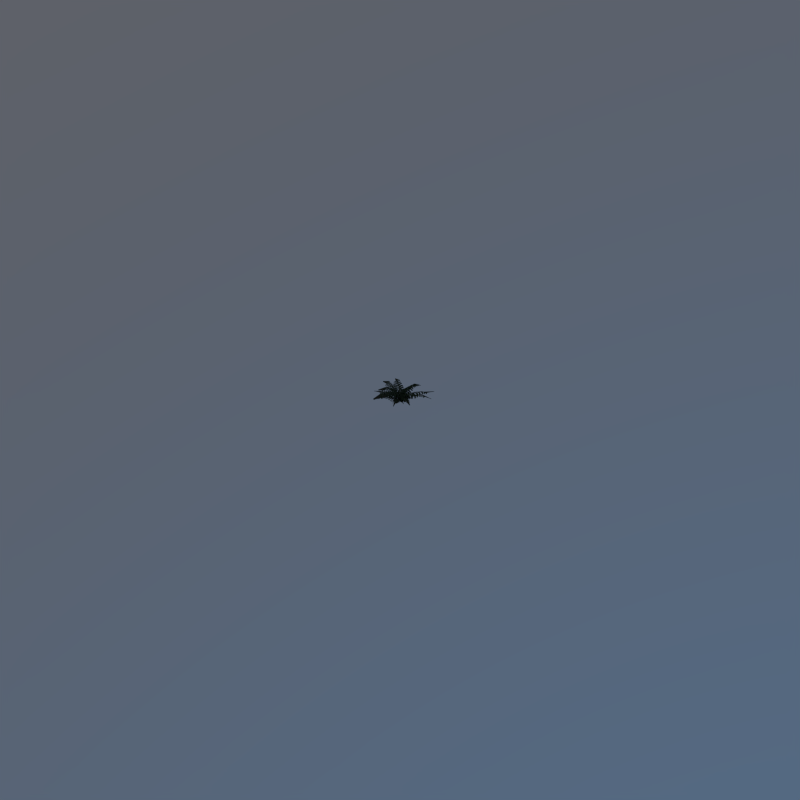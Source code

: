 # Source: fern_02.blend  (saved by Blender 5.1.30; exported with 4.5.12 LTS)
import bpy
from mathutils import Matrix  # noqa: F401  (used for matrix-valued properties, if any)

bpy.ops.wm.read_factory_settings(use_empty=True)
scene = bpy.context.scene
scene.name = 'Scene'

# ---- collections
col_collection_1 = bpy.data.collections.new('Collection 1'); scene.collection.children.link(col_collection_1)
col_collection_4 = bpy.data.collections.new('Collection 4'); scene.collection.children.link(col_collection_4)
col_collection_4.hide_render = True
col_collection_4.hide_viewport = True

# ---- images (referenced by path relative to the original .blend; pixels are not part of the script)
import os
ASSET_DIR = os.environ.get("B2B_ASSET_DIR", "")  # directory of the original .blend (textures are referenced by path, not embedded)
HERE = os.path.dirname(os.path.abspath(__file__))  # packed textures are extracted next to this script under _unpacked/

def load_image(name, relpath, width, height, colorspace="sRGB"):
    """Load a texture the original file referenced (path relative to the .blend, or extracted next to this script)."""
    p = next((c for c in (os.path.join(HERE, relpath), os.path.join(ASSET_DIR, relpath)) if relpath and os.path.exists(c)), "")
    if p:
        img = bpy.data.images.load(p, check_existing=True)
        img.name = name
    else:  # same state as the original file: an image datablock whose file is absent (Cycles renders it pink)
        img = bpy.data.images.new(name, width, height)
        img.source = "FILE"
        img.filepath = "//" + (relpath or name)
    img.colorspace_settings.name = colorspace
    return img
img_fern_01_png_001 = load_image('fern_01.png.001', '_unpacked/fern_01.png.001.43ade921.png', 172, 256, 'sRGB')
img_fern_01_norm_jpg_001 = load_image('fern_01_norm.jpg.001', '_unpacked/fern_01_norm.7afad5d5.jpg', 1375, 2048, 'sRGB')

# ---- materials (node trees are filled in below, after node groups)
mat_fern_01 = bpy.data.materials.new('fern_01')
mat_fern_01.alpha_threshold = 0.0
mat_fern_01.use_backface_culling_lightprobe_volume = False
mat_fern_01.roughness = 0.5
mat_emit2 = bpy.data.materials.new('Emit2')
mat_emit2.alpha_threshold = 0.0
mat_emit2.use_backface_culling_lightprobe_volume = False
mat_emit2.roughness = 0.5

# ---- material node trees
mat_fern_01.use_nodes = True; mat_fern_01.node_tree.nodes.clear()
_N = mat_fern_01.node_tree.nodes; _L = mat_fern_01.node_tree.links
n0 = _N.new('ShaderNodeTexImage'); n0.name = 'Image Texture'; n0.location = (-919, -66)
n0.width = 140
n0.image = img_fern_01_png_001
n1 = _N.new('ShaderNodeBsdfTransparent'); n1.name = 'Transparent BSDF'; n1.location = (-920, -298)
n2 = _N.new('ShaderNodeMixShader'); n2.name = 'Mix Shader'; n2.location = (50, -53)
n3 = _N.new('ShaderNodeOutputMaterial'); n3.name = 'Material Output'; n3.location = (583, -20)
n4 = _N.new('ShaderNodeBsdfDiffuse'); n4.name = 'Diffuse BSDF'; n4.location = (-266, 44)
n5 = _N.new('ShaderNodeBump'); n5.name = 'Bump.001'; n5.location = (-581, 172)
n5.inputs[0].default_value = 0.2
n5.inputs[1].default_value = 0.1
n5.inputs[2].default_value = 1.0
n6 = _N.new('ShaderNodeTexImage'); n6.name = 'Image Texture.001'; n6.location = (-998, 185)
n6.width = 220
n6.image = img_fern_01_norm_jpg_001
_L.new(n0.outputs[0], n4.inputs[0])
_L.new(n2.outputs[0], n3.inputs[0])
_L.new(n4.outputs[0], n2.inputs[2])
_L.new(n0.outputs[1], n2.inputs[0])
_L.new(n1.outputs[0], n2.inputs[1])
_L.new(n6.outputs[0], n5.inputs[3])
_L.new(n5.outputs[0], n4.inputs[2])
n3.is_active_output = True
mat_emit2.use_nodes = True; mat_emit2.node_tree.nodes.clear()
_N = mat_emit2.node_tree.nodes; _L = mat_emit2.node_tree.links
n0 = _N.new('ShaderNodeOutputMaterial'); n0.name = 'Material Output'; n0.location = (300, 300)
n1 = _N.new('ShaderNodeEmission'); n1.name = 'Emission'; n1.location = (10, 300)
n1.inputs[0].default_value = (0.8, 0.8, 0.8, 1.0)
n1.inputs[1].default_value = 2.0
_L.new(n1.outputs[0], n0.inputs[0])
n0.is_active_output = True

# ---- world
world_world = bpy.data.worlds.new('World'); scene.world = world_world
world_world.use_nodes = True; world_world.node_tree.nodes.clear()
_N = world_world.node_tree.nodes; _L = world_world.node_tree.links
n0 = _N.new('ShaderNodeOutputWorld'); n0.name = 'World Output'; n0.location = (300, 300)
n1 = _N.new('ShaderNodeBackground'); n1.name = 'Background'; n1.location = (10, 300)
n2 = _N.new('ShaderNodeTexSky'); n2.name = 'Sky Texture'; n2.location = (-272, 324)
n2.sky_type = 'HOSEK_WILKIE'
n2.sun_direction = (-0.2, -0.3385, 0.9195)
n2.turbidity = 5.8
n2.ground_albedo = 0.25
n2.sun_elevation = 1.571
_L.new(n1.outputs[0], n0.inputs[0])
_L.new(n2.outputs[0], n1.inputs[0])
n0.is_active_output = True
world_world.color = (0.05088, 0.05088, 0.05088)
world_world.use_sun_shadow = False
world_world.sun_shadow_jitter_overblur = 0.0
world_world.cycles.sampling_method = 'MANUAL'
world_world.cycles.sample_map_resolution = 256

# ---- meshes
me_plane_001 = bpy.data.meshes.new('Plane.001')
me_plane_001.from_pydata([(-0.1856, 0.0792, 0.05775), (0.169, 0.02689, 0.04969), (-0.102, 0.5876, 0.03788), (0.2925, 0.509, 0.05538), (-0.01338, 0.005043, 0.06709), (0.1135, 0.6026, 0.2216), (-0.07793, 0.4642, 0.1833), (-0.1003, 0.3149, 0.1685), (0.2083, 0.1573, 0.1398), (0.2522, 0.3348, 0.1841), (0.04569, 0.2171, 0.2542), (0.08599, 0.4255, 0.2985), (0.2759, -0.03748, -0.01128), (-0.1828, 0.1302, -0.04244), (0.02475, -0.6941, -0.04276), (-0.4813, -0.4799, -0.04135), (0.06581, 0.1093, -0.008368), (-0.2773, -0.6525, 0.1955), (0.01869, -0.5208, 0.154), (0.09068, -0.3276, 0.135), (0.1609, -0.1956, 0.1265), (-0.2172, 0.03076, 0.03543), (-0.2763, -0.03204, 0.07824), (-0.3864, -0.2567, 0.1363), (0.01601, -0.009976, 0.1462), (-0.08206, -0.1556, 0.2436), (-0.1959, -0.4224, 0.3018), (0.2411, -0.01155, 0.05513), (-0.1881, -0.02233, 0.07234), (0.1757, -0.6462, 0.09635), (-0.1653, -0.5632, 0.1574), (0.02373, 0.04244, 0.07539), (0.01319, -0.7062, 0.3286), (0.2279, -0.4981, 0.2483), (0.2137, -0.3104, 0.2158), (-0.1815, -0.1851, 0.1952), (-0.1586, -0.4108, 0.2673), (0.03779, -0.2189, 0.3238), (0.01331, -0.4822, 0.404), (-0.1327, 0.1754, -0.05068), (0.06526, -0.1154, -0.07601), (0.4059, 0.5914, -0.1483), (0.7006, 0.1275, -0.1487), (-0.08629, -0.0297, -0.06263), (0.6425, 0.3919, 0.08413), (0.3224, 0.4508, 0.05684), (0.1527, 0.3324, 0.0495), (0.01972, 0.2636, 0.0494), (0.1912, -0.1277, -0.035), (0.284, -0.1208, -0.001412), (0.5048, 0.002867, 0.04238), (0.03452, 0.02917, 0.07496), (0.2025, 0.09576, 0.1623), (0.4503, 0.252, 0.2039), (-0.1002, -0.1046, -0.06208), (0.08718, 0.1822, -0.05593), (-0.5799, 0.3216, 0.08232), (-0.3701, 0.5662, 0.2209), (0.04641, 0.0197, -0.05722), (-0.5497, 0.4792, 0.22), (-0.4668, 0.1936, 0.2185), (-0.3271, 0.05318, 0.1954), (-0.2216, -0.03548, 0.1367), (0.04809, 0.2489, 0.06346), (0.03096, 0.3202, 0.1367), (-0.1988, 0.4085, 0.2555), (-0.0116, 0.05108, 0.1286), (-0.09019, 0.1593, 0.2422), (-0.329, 0.3329, 0.3143), (-0.2896, -0.05256, -0.06863), (0.1981, -0.03057, -0.1027), (-0.3137, 0.6472, -0.1398), (0.2359, 0.6466, -0.1402), (-0.03892, -0.1059, -0.06354), (-0.01841, 0.7396, 0.09268), (-0.24, 0.5012, 0.06539), (-0.2313, 0.2944, 0.05805), (-0.2446, 0.1454, 0.05795), (0.1914, 0.07868, -0.03092), (0.2216, 0.1618, 0.007138), (0.2359, 0.4145, 0.05093), (-0.03892, 0.03192, 0.08351), (-0.004867, 0.2094, 0.1708), (-0.003565, 0.5024, 0.2125), (-0.1805, 0.1, -0.05322), (0.1027, -0.08398, -0.1115), (0.259, 0.6429, -0.08989), (0.6278, 0.4147, -0.1185), (-0.05258, -0.04321, -0.06349), (0.5017, 0.6811, 0.1301), (0.2042, 0.5418, 0.1017), (0.04611, 0.38, 0.08653), (-0.05384, 0.2626, 0.08025), (0.204, -0.02095, -0.03353), (0.2964, 0.0126, 0.004972), (0.4855, 0.201, 0.06202), (0.03767, 0.05287, 0.08394), (0.1837, 0.1632, 0.167), (0.3786, 0.4254, 0.1791), (0.03769, 0.1944, 0.01489), (0.03769, -0.1033, -0.04212), (0.6111, 0.1024, 0.135), (0.6128, -0.281, 0.1046), (-0.01033, 0.03305, -0.009457), (0.6508, -0.0642, 0.3453), (0.4698, 0.09731, 0.2723), (0.2998, 0.145, 0.2131), (0.1785, 0.1687, 0.1749), (0.1095, -0.1535, 0.04808), (0.163, -0.2094, 0.0971), (0.3595, -0.2698, 0.2017), (0.06468, 0.005281, 0.1455), (0.1828, -0.0575, 0.2528), (0.4323, -0.08764, 0.3308), (0.03726, 0.2806, 0.01971), (-0.1391, -0.09794, -0.1016), (0.6019, 0.01278, -0.004891), (0.3784, -0.4086, -0.1098), (-0.1067, 0.1102, -0.02603), (0.5236, -0.2868, 0.1447), (0.4313, -0.01174, 0.1521), (0.2675, 0.07027, 0.1345), (0.1568, 0.1438, 0.1301), (-0.0606, -0.1495, -0.03299), (-0.01302, -0.2135, -0.001895), (0.1724, -0.338, 0.04507), (-0.01853, 0.0303, 0.1078), (0.09459, -0.08381, 0.1853), (0.317, -0.2151, 0.2347), (0.1749, 0.05948, -0.07005), (-0.07385, -0.05883, -0.07386), (0.3441, -0.4641, 0.02535), (0.09237, -0.5424, 0.1298), (0.02087, 0.03709, -0.06921), (0.2495, -0.5496, 0.1314), (0.3171, -0.3344, 0.1403), (0.2356, -0.05929, 0.08555), (-0.07181, -0.1323, 0.01901), (0.03886, -0.3652, 0.1648), (0.0514, -0.02517, 0.07811), (0.1595, -0.369, 0.2138), (-0.01561, -0.2058, -0.005984), (-0.08027, 0.1121, 0.01266), (-0.5211, -0.3295, 0.07976), (-0.5173, -0.02005, 0.06066), (-0.004698, -0.03634, 0.01935), (-0.6446, -0.1963, 0.1116), (-0.4285, -0.2806, 0.08429), (-0.2745, -0.2363, 0.07801), (-0.2228, 0.08615, 0.08462), (-0.408, 0.04504, 0.1126), (-0.2411, -0.08942, 0.1723), (-0.4618, -0.1471, 0.1518), (0.1262, 0.02303, -0.05057), (-0.108, -0.1487, 0.0004879), (0.3727, -0.3218, -0.03622), (0.03887, -0.468, 0.03545), (-0.01469, -0.03026, -0.01666), (0.2101, -0.397, 0.1422), (0.3009, -0.2434, 0.08081), (0.2253, -0.1463, 0.06037), (-0.04596, -0.2338, 0.08372), (0.03662, -0.3553, 0.1324), (0.09295, -0.1603, 0.1506), (0.1594, -0.2872, 0.1976), (0.01686, -0.1793, -0.05057), (-0.1871, 0.02752, 0.0004879), (-0.2215, -0.4564, -0.0699), (-0.4816, -0.1643, 0.03545), (-0.05636, -0.04759, -0.01666), (-0.3702, -0.3567, 0.1043), (-0.1919, -0.3544, 0.04689), (-0.1327, -0.2913, 0.05098), (-0.2623, -0.04626, 0.08372), (-0.3714, -0.1459, 0.1276), (-0.1693, -0.173, 0.1459), (-0.2892, -0.2562, 0.1435), (0.145, -0.09602, 0.07421), (-0.1693, 0.07615, 0.06289), (-0.1094, -0.536, 0.1615), (-0.4496, -0.3208, 0.1706), (0.0103, 0.03475, 0.07162), (-0.299, -0.4392, 0.3488), (-0.07612, -0.3873, 0.2787), (-0.005334, -0.2612, 0.233), (-0.2424, -0.01263, 0.1787), (-0.3403, -0.1515, 0.2597), (-0.1004, -0.1039, 0.2997), (-0.2055, -0.2723, 0.3868), (-0.05793, -0.1705, 0.0543), (-0.05844, 0.1878, 0.0685), (-0.5521, -0.06467, 0.08833), (-0.4904, 0.2428, 0.1388), (-0.009053, 0.01007, 0.07102), (-0.5981, 0.08459, 0.2801), (-0.443, -0.1282, 0.2138), (-0.294, -0.1285, 0.1869), (-0.1856, 0.2015, 0.17), (-0.3636, 0.2154, 0.2295), (-0.212, 0.02495, 0.2762), (-0.4133, 0.0793, 0.3423), (-0.2006, 0.102, 0.05686), (0.1226, -0.05316, 0.04866), (0.1103, 0.4974, 0.1166), (0.3617, 0.3051, 0.1436), (-0.05885, -0.02117, 0.05903), (0.27, 0.4578, 0.3013), (0.009162, 0.4159, 0.2384), (-0.05659, 0.2845, 0.2019), (0.1929, 0.04642, 0.1572), (0.2844, 0.1952, 0.2273), (0.04841, 0.137, 0.2757), (0.1867, 0.2888, 0.3515)], [], [(1, 8, 10, 4), (10, 7, 0, 4), (10, 8, 9, 11), (11, 9, 3, 5), (11, 5, 2, 6), (7, 10, 11, 6), (12, 16, 24, 20), (26, 23, 15, 17), (20, 24, 25, 19), (19, 25, 26, 18), (13, 21, 24, 16), (24, 21, 22, 25), (25, 22, 23, 26), (53, 44, 41, 45), (28, 35, 37, 31), (37, 34, 27, 31), (37, 35, 36, 38), (38, 36, 30, 32), (38, 32, 29, 33), (34, 37, 38, 33), (39, 43, 51, 47), (53, 50, 42, 44), (47, 51, 52, 46), (46, 52, 53, 45), (40, 48, 51, 43), (51, 48, 49, 52), (52, 49, 50, 53), (68, 59, 56, 60), (54, 58, 66, 62), (68, 65, 57, 59), (62, 66, 67, 61), (61, 67, 68, 60), (55, 63, 66, 58), (66, 63, 64, 67), (67, 64, 65, 68), (83, 74, 71, 75), (69, 73, 81, 77), (83, 80, 72, 74), (77, 81, 82, 76), (76, 82, 83, 75), (70, 78, 81, 73), (81, 78, 79, 82), (82, 79, 80, 83), (98, 89, 86, 90), (84, 88, 96, 92), (98, 95, 87, 89), (92, 96, 97, 91), (91, 97, 98, 90), (85, 93, 96, 88), (96, 93, 94, 97), (97, 94, 95, 98), (113, 104, 101, 105), (99, 103, 111, 107), (113, 110, 102, 104), (107, 111, 112, 106), (106, 112, 113, 105), (100, 108, 111, 103), (111, 108, 109, 112), (112, 109, 110, 113), (128, 119, 116, 120), (114, 118, 126, 122), (128, 125, 117, 119), (122, 126, 127, 121), (121, 127, 128, 120), (115, 123, 126, 118), (126, 123, 124, 127), (127, 124, 125, 128), (140, 134, 131, 135), (129, 133, 139, 136), (140, 138, 132, 134), (137, 138, 140, 139), (130, 137, 139, 133), (142, 149, 151, 145), (151, 148, 141, 145), (151, 149, 150, 152), (152, 150, 144, 146), (152, 146, 143, 147), (148, 151, 152, 147), (154, 161, 163, 157), (163, 160, 153, 157), (163, 161, 162, 164), (164, 162, 156, 158), (164, 158, 155, 159), (160, 163, 164, 159), (166, 173, 175, 169), (175, 172, 165, 169), (175, 173, 174, 176), (176, 174, 168, 170), (176, 170, 167, 171), (172, 175, 176, 171), (178, 185, 187, 181), (187, 184, 177, 181), (187, 185, 186, 188), (188, 186, 180, 182), (188, 182, 179, 183), (184, 187, 188, 183), (190, 197, 199, 193), (199, 196, 189, 193), (199, 197, 198, 200), (200, 198, 192, 194), (200, 194, 191, 195), (196, 199, 200, 195), (202, 209, 211, 205), (211, 208, 201, 205), (211, 209, 210, 212), (212, 210, 204, 206), (212, 206, 203, 207), (208, 211, 212, 207), (26, 17, 14, 18), (139, 140, 135, 136)])
_uv = me_plane_001.uv_layers.new(name='UVMap')
_uv.uv.foreach_set('vector', [0.9946, 0.005357, 0.9946, 0.5, 0.5, 0.5, 0.5, 0.005357, 0.5, 0.5, 0.005357, 0.5, 0.005357, 0.005357, 0.5, 0.005357, 0.5, 0.5, 0.9946, 0.5, 0.9946, 0.7473, 0.5, 0.7473, 0.5, 0.7473, 0.9946, 0.7473, 0.9946, 0.9946, 0.5, 0.9946, 0.5, 0.7473, 0.5, 0.9946, 0.005357, 0.9946, 0.005357, 0.7473, 0.005357, 0.5, 0.5, 0.5, 0.5, 0.7473, 0.005357, 0.7473, 0.005357, 0.005357, 0.5, 0.005357, 0.5, 0.2527, 0.005357, 0.2527, 0.5, 0.7473, 0.9946, 0.7473, 0.9946, 0.9946, 0.5, 0.9946, 0.005357, 0.2527, 0.5, 0.2527, 0.5, 0.5, 0.005357, 0.5, 0.005357, 0.5, 0.5, 0.5, 0.5, 0.7473, 0.005357, 0.7473, 0.9946, 0.005357, 0.9946, 0.2527, 0.5, 0.2527, 0.5, 0.005357, 0.5, 0.2527, 0.9946, 0.2527, 0.9946, 0.5, 0.5, 0.5, 0.5, 0.5, 0.9946, 0.5, 0.9946, 0.7473, 0.5, 0.7473, 0.5, 0.7473, 0.5, 0.9946, 0.005357, 0.9946, 0.005357, 0.7473, 0.9946, 0.005357, 0.9946, 0.5, 0.5, 0.5, 0.5, 0.005357, 0.5, 0.5, 0.005357, 0.5, 0.005357, 0.005357, 0.5, 0.005357, 0.5, 0.5, 0.9946, 0.5, 0.9946, 0.7473, 0.5, 0.7473, 0.5, 0.7473, 0.9946, 0.7473, 0.9946, 0.9946, 0.5, 0.9946, 0.5, 0.7473, 0.5, 0.9946, 0.005357, 0.9946, 0.005357, 0.7473, 0.005357, 0.5, 0.5, 0.5, 0.5, 0.7473, 0.005357, 0.7473, 0.005357, 0.005357, 0.5, 0.005357, 0.5, 0.2527, 0.005357, 0.2527, 0.5, 0.7473, 0.9946, 0.7473, 0.9946, 0.9946, 0.5, 0.9946, 0.005357, 0.2527, 0.5, 0.2527, 0.5, 0.5, 0.005357, 0.5, 0.005357, 0.5, 0.5, 0.5, 0.5, 0.7473, 0.005357, 0.7473, 0.9946, 0.005357, 0.9946, 0.2527, 0.5, 0.2527, 0.5, 0.005357, 0.5, 0.2527, 0.9946, 0.2527, 0.9946, 0.5, 0.5, 0.5, 0.5, 0.5, 0.9946, 0.5, 0.9946, 0.7473, 0.5, 0.7473, 0.5, 0.7473, 0.5, 0.9946, 0.005357, 0.9946, 0.005357, 0.7473, 0.005357, 0.005357, 0.5, 0.005357, 0.5, 0.2527, 0.005357, 0.2527, 0.5, 0.7473, 0.9946, 0.7473, 0.9946, 0.9946, 0.5, 0.9946, 0.005357, 0.2527, 0.5, 0.2527, 0.5, 0.5, 0.005357, 0.5, 0.005357, 0.5, 0.5, 0.5, 0.5, 0.7473, 0.005357, 0.7473, 0.9946, 0.005357, 0.9946, 0.2527, 0.5, 0.2527, 0.5, 0.005357, 0.5, 0.2527, 0.9946, 0.2527, 0.9946, 0.5, 0.5, 0.5, 0.5, 0.5, 0.9946, 0.5, 0.9946, 0.7473, 0.5, 0.7473, 0.5, 0.7473, 0.5, 0.9946, 0.005357, 0.9946, 0.005357, 0.7473, 0.005357, 0.005357, 0.5, 0.005357, 0.5, 0.2527, 0.005357, 0.2527, 0.5, 0.7473, 0.9946, 0.7473, 0.9946, 0.9946, 0.5, 0.9946, 0.005357, 0.2527, 0.5, 0.2527, 0.5, 0.5, 0.005357, 0.5, 0.005357, 0.5, 0.5, 0.5, 0.5, 0.7473, 0.005357, 0.7473, 0.9946, 0.005357, 0.9946, 0.2527, 0.5, 0.2527, 0.5, 0.005357, 0.5, 0.2527, 0.9946, 0.2527, 0.9946, 0.5, 0.5, 0.5, 0.5, 0.5, 0.9946, 0.5, 0.9946, 0.7473, 0.5, 0.7473, 0.5, 0.7473, 0.5, 0.9946, 0.005357, 0.9946, 0.005357, 0.7473, 0.005357, 0.005357, 0.5, 0.005357, 0.5, 0.2527, 0.005357, 0.2527, 0.5, 0.7473, 0.9946, 0.7473, 0.9946, 0.9946, 0.5, 0.9946, 0.005357, 0.2527, 0.5, 0.2527, 0.5, 0.5, 0.005357, 0.5, 0.005357, 0.5, 0.5, 0.5, 0.5, 0.7473, 0.005357, 0.7473, 0.9946, 0.005357, 0.9946, 0.2527, 0.5, 0.2527, 0.5, 0.005357, 0.5, 0.2527, 0.9946, 0.2527, 0.9946, 0.5, 0.5, 0.5, 0.5, 0.5, 0.9946, 0.5, 0.9946, 0.7473, 0.5, 0.7473, 0.5, 0.7473, 0.5, 0.9946, 0.005357, 0.9946, 0.005357, 0.7473, 0.005357, 0.005357, 0.5, 0.005357, 0.5, 0.2527, 0.005357, 0.2527, 0.5, 0.7473, 0.9946, 0.7473, 0.9946, 0.9946, 0.5, 0.9946, 0.005357, 0.2527, 0.5, 0.2527, 0.5, 0.5, 0.005357, 0.5, 0.005357, 0.5, 0.5, 0.5, 0.5, 0.7473, 0.005357, 0.7473, 0.9946, 0.005357, 0.9946, 0.2527, 0.5, 0.2527, 0.5, 0.005357, 0.5, 0.2527, 0.9946, 0.2527, 0.9946, 0.5, 0.5, 0.5, 0.5, 0.5, 0.9946, 0.5, 0.9946, 0.7473, 0.5, 0.7473, 0.5, 0.7473, 0.5, 0.9946, 0.005357, 0.9946, 0.005357, 0.7473, 0.005357, 0.005357, 0.5, 0.005357, 0.5, 0.2527, 0.005357, 0.2527, 0.5, 0.7473, 0.9946, 0.7473, 0.9946, 0.9946, 0.5, 0.9946, 0.005357, 0.2527, 0.5, 0.2527, 0.5, 0.5, 0.005357, 0.5, 0.005357, 0.5, 0.5, 0.5, 0.5, 0.7473, 0.005357, 0.7473, 0.9946, 0.005357, 0.9946, 0.2527, 0.5, 0.2527, 0.5, 0.005357, 0.5, 0.2527, 0.9946, 0.2527, 0.9946, 0.5, 0.5, 0.5, 0.5, 0.5, 0.9946, 0.5, 0.9946, 0.7473, 0.5, 0.7473, 0.5, 0.7473, 0.5, 0.9946, 0.005357, 0.9946, 0.005357, 0.7473, 0.005357, 0.005357, 0.5, 0.005357, 0.5, 0.2527, 0.005357, 0.2527, 0.5, 0.7473, 0.9946, 0.7473, 0.9946, 0.9946, 0.5, 0.9946, 0.9946, 0.2527, 0.9946, 0.7473, 0.5, 0.7473, 0.5, 0.2527, 0.9946, 0.005357, 0.9946, 0.2527, 0.5, 0.2527, 0.5, 0.005357, 0.9946, 0.005357, 0.9946, 0.5, 0.5, 0.5, 0.5, 0.005357, 0.5, 0.5, 0.005357, 0.5, 0.005357, 0.005357, 0.5, 0.005357, 0.5, 0.5, 0.9946, 0.5, 0.9946, 0.7473, 0.5, 0.7473, 0.5, 0.7473, 0.9946, 0.7473, 0.9946, 0.9946, 0.5, 0.9946, 0.5, 0.7473, 0.5, 0.9946, 0.005357, 0.9946, 0.005357, 0.7473, 0.005357, 0.5, 0.5, 0.5, 0.5, 0.7473, 0.005357, 0.7473, 0.9946, 0.005357, 0.9946, 0.5, 0.5, 0.5, 0.5, 0.005357, 0.5, 0.5, 0.005357, 0.5, 0.005357, 0.005357, 0.5, 0.005357, 0.5, 0.5, 0.9946, 0.5, 0.9946, 0.7473, 0.5, 0.7473, 0.5, 0.7473, 0.9946, 0.7473, 0.9946, 0.9946, 0.5, 0.9946, 0.5, 0.7473, 0.5, 0.9946, 0.005357, 0.9946, 0.005357, 0.7473, 0.005357, 0.5, 0.5, 0.5, 0.5, 0.7473, 0.005357, 0.7473, 0.9946, 0.005357, 0.9946, 0.5, 0.5, 0.5, 0.5, 0.005357, 0.5, 0.5, 0.005357, 0.5, 0.005357, 0.005357, 0.5, 0.005357, 0.5, 0.5, 0.9946, 0.5, 0.9946, 0.7473, 0.5, 0.7473, 0.5, 0.7473, 0.9946, 0.7473, 0.9946, 0.9946, 0.5, 0.9946, 0.5, 0.7473, 0.5, 0.9946, 0.005357, 0.9946, 0.005357, 0.7473, 0.005357, 0.5, 0.5, 0.5, 0.5, 0.7473, 0.005357, 0.7473, 0.9946, 0.005357, 0.9946, 0.5, 0.5, 0.5, 0.5, 0.005357, 0.5, 0.5, 0.005357, 0.5, 0.005357, 0.005357, 0.5, 0.005357, 0.5, 0.5, 0.9946, 0.5, 0.9946, 0.7473, 0.5, 0.7473, 0.5, 0.7473, 0.9946, 0.7473, 0.9946, 0.9946, 0.5, 0.9946, 0.5, 0.7473, 0.5, 0.9946, 0.005357, 0.9946, 0.005357, 0.7473, 0.005357, 0.5, 0.5, 0.5, 0.5, 0.7473, 0.005357, 0.7473, 0.9946, 0.005357, 0.9946, 0.5, 0.5, 0.5, 0.5, 0.005357, 0.5, 0.5, 0.005357, 0.5, 0.005357, 0.005357, 0.5, 0.005357, 0.5, 0.5, 0.9946, 0.5, 0.9946, 0.7473, 0.5, 0.7473, 0.5, 0.7473, 0.9946, 0.7473, 0.9946, 0.9946, 0.5, 0.9946, 0.5, 0.7473, 0.5, 0.9946, 0.005357, 0.9946, 0.005357, 0.7473, 0.005357, 0.5, 0.5, 0.5, 0.5, 0.7473, 0.005357, 0.7473, 0.9946, 0.005357, 0.9946, 0.5, 0.5, 0.5, 0.5, 0.005357, 0.5, 0.5, 0.005357, 0.5, 0.005357, 0.005357, 0.5, 0.005357, 0.5, 0.5, 0.9946, 0.5, 0.9946, 0.7473, 0.5, 0.7473, 0.5, 0.7473, 0.9946, 0.7473, 0.9946, 0.9946, 0.5, 0.9946, 0.5, 0.7473, 0.5, 0.9946, 0.005357, 0.9946, 0.005357, 0.7473, 0.005357, 0.5, 0.5, 0.5, 0.5, 0.7473, 0.005357, 0.7473, 0.5, 0.7473, 0.5, 0.9946, 0.005357, 0.9946, 0.005357, 0.7473, 0.5, 0.2527, 0.5, 0.7473, 0.005357, 0.7473, 0.005357, 0.2527])
me_plane_001.materials.append(mat_fern_01)
me_plane_001.use_remesh_preserve_volume = False
me_plane_001.use_remesh_preserve_attributes = False
me_plane_001.use_mirror_vertex_groups = False
me_plane_001.update()
me_plane_019 = bpy.data.meshes.new('Plane.019')
me_plane_019.from_pydata([(-7.535, 2.475, 1.604), (7.535, 2.475, 1.604), (-7.535, -2.475, -1.604), (7.535, -2.475, -1.604)], [], [(0, 1, 3, 2)])
me_plane_019.materials.append(mat_emit2)
me_plane_019.use_remesh_preserve_volume = False
me_plane_019.use_remesh_preserve_attributes = False
me_plane_019.use_mirror_vertex_groups = False
me_plane_019.update()

# ---- objects
ob_fern_01b = bpy.data.objects.new('fern_01b', me_plane_001)
ob_plane_002 = bpy.data.objects.new('Plane.002', me_plane_019)

# ---- transforms, parenting, visibility, modifiers, constraints
ob_fern_01b.location = (0.0, 0.0, 0.0)
ob_fern_01b.lineart.crease_threshold = 0.0
ob_plane_002.location = (0.4347, 8.613, -9.818)
ob_plane_002.lineart.crease_threshold = 0.0

# ---- collection membership
col_collection_1.objects.link(ob_fern_01b)
col_collection_4.objects.link(ob_plane_002)

# ---- scene / render settings (as saved in the file)
scene.frame_start = 1; scene.frame_end = 250; scene.frame_set(0)
scene.render.engine = 'CYCLES'
scene.render.resolution_x = 1280
scene.render.resolution_y = 1280
scene.render.dither_intensity = 0.0
scene.render.bake_type = 'DISPLACEMENT'
scene.render.bake_bias = 0.0
scene.render.bake_samples = 0
scene.cycles.use_denoising = False
scene.cycles.samples = 80
scene.cycles.sampling_pattern = 'TABULATED_SOBOL'
scene.cycles.light_sampling_threshold = 0.0
scene.cycles.use_adaptive_sampling = False
scene.cycles.use_light_tree = False
scene.cycles.blur_glossy = 0.0
scene.cycles.pixel_filter_type = 'GAUSSIAN'
scene.cycles.sample_clamp_indirect = 0.0
scene.view_settings.view_transform = 'Standard'
bpy.context.view_layer.update()

# ---- added for rendering (the .blend has no active camera): camera
cam_auto = bpy.data.cameras.new('AutoCamera')
cam_auto.lens = 50.0
cam_auto.sensor_width = 36.0
cam_auto.clip_end = 1000.0
ob_auto_camera = bpy.data.objects.new('AutoCamera', cam_auto)
scene.collection.objects.link(ob_auto_camera)
ob_auto_camera.location = (14.9735, -17.9681, 11.9788)
ob_auto_camera.rotation_euler = (1.09748, -7.21219e-08, 0.694738)
scene.camera = ob_auto_camera
bpy.context.view_layer.update()
